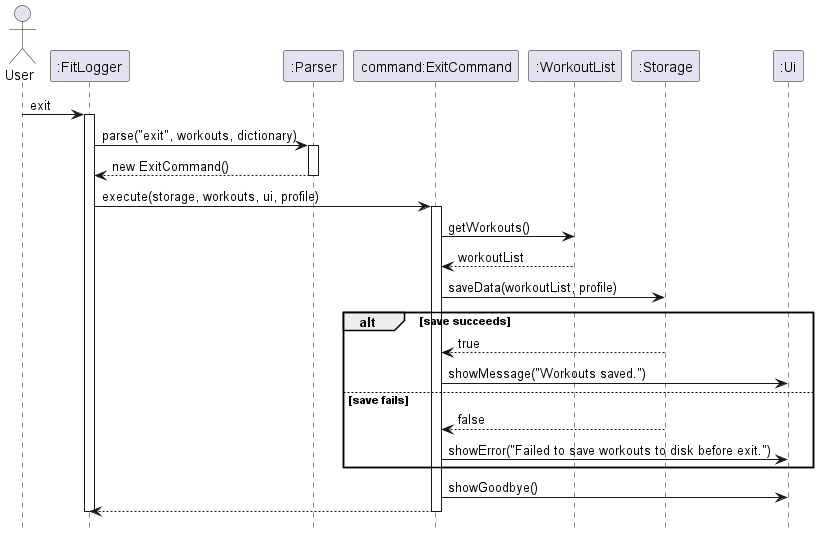

The diagram above was rendered by PlantUML. Its source (embedded in the PNG):
@startuml
hide footbox

actor User
participant ":FitLogger" as Main
participant ":Parser" as Parser
participant "command:ExitCommand" as Cmd
participant ":WorkoutList" as Workouts
participant ":Storage" as Storage
participant ":Ui" as Ui

User -> Main : exit
activate Main

Main -> Parser : parse("exit", workouts, dictionary)
activate Parser
Parser --> Main : new ExitCommand()
deactivate Parser

Main -> Cmd : execute(storage, workouts, ui, profile)
activate Cmd

Cmd -> Workouts : getWorkouts()
Workouts --> Cmd : workoutList
Cmd -> Storage : saveData(workoutList, profile)

alt save succeeds
	Storage --> Cmd : true
	Cmd -> Ui : showMessage("Workouts saved.")
else save fails
	Storage --> Cmd : false
	Cmd -> Ui : showError("Failed to save workouts to disk before exit.")
end

Cmd -> Ui : showGoodbye()
Cmd --> Main
deactivate Cmd
deactivate Main
@enduml